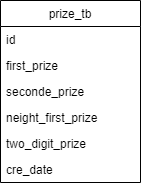

The diagram above was exported from draw.io. Its source (the exported page's mxGraphModel, read from the mxfile embedded in the PNG):
<mxGraphModel dx="1422" dy="705" grid="1" gridSize="10" guides="1" tooltips="1" connect="1" arrows="1" fold="1" page="1" pageScale="1" pageWidth="850" pageHeight="1100" math="0" shadow="0">
  <root>
    <mxCell id="0" />
    <mxCell id="1" parent="0" />
    <mxCell id="8Kn2U3Wh30oWrAqY3GvF-1" value="prize_tb" style="swimlane;fontStyle=0;childLayout=stackLayout;horizontal=1;startSize=26;horizontalStack=0;resizeParent=1;resizeParentMax=0;resizeLast=0;collapsible=1;marginBottom=0;" vertex="1" parent="1">
      <mxGeometry x="340" y="140" width="140" height="182" as="geometry" />
    </mxCell>
    <mxCell id="8Kn2U3Wh30oWrAqY3GvF-2" value="id" style="text;strokeColor=none;fillColor=none;align=left;verticalAlign=top;spacingLeft=4;spacingRight=4;overflow=hidden;rotatable=0;points=[[0,0.5],[1,0.5]];portConstraint=eastwest;" vertex="1" parent="8Kn2U3Wh30oWrAqY3GvF-1">
      <mxGeometry y="26" width="140" height="26" as="geometry" />
    </mxCell>
    <mxCell id="8Kn2U3Wh30oWrAqY3GvF-3" value="first_prize" style="text;strokeColor=none;fillColor=none;align=left;verticalAlign=top;spacingLeft=4;spacingRight=4;overflow=hidden;rotatable=0;points=[[0,0.5],[1,0.5]];portConstraint=eastwest;" vertex="1" parent="8Kn2U3Wh30oWrAqY3GvF-1">
      <mxGeometry y="52" width="140" height="26" as="geometry" />
    </mxCell>
    <mxCell id="8Kn2U3Wh30oWrAqY3GvF-4" value="seconde_prize" style="text;strokeColor=none;fillColor=none;align=left;verticalAlign=top;spacingLeft=4;spacingRight=4;overflow=hidden;rotatable=0;points=[[0,0.5],[1,0.5]];portConstraint=eastwest;" vertex="1" parent="8Kn2U3Wh30oWrAqY3GvF-1">
      <mxGeometry y="78" width="140" height="26" as="geometry" />
    </mxCell>
    <mxCell id="8Kn2U3Wh30oWrAqY3GvF-5" value="neight_first_prize" style="text;strokeColor=none;fillColor=none;align=left;verticalAlign=top;spacingLeft=4;spacingRight=4;overflow=hidden;rotatable=0;points=[[0,0.5],[1,0.5]];portConstraint=eastwest;" vertex="1" parent="8Kn2U3Wh30oWrAqY3GvF-1">
      <mxGeometry y="104" width="140" height="26" as="geometry" />
    </mxCell>
    <mxCell id="8Kn2U3Wh30oWrAqY3GvF-6" value="two_digit_prize" style="text;strokeColor=none;fillColor=none;align=left;verticalAlign=top;spacingLeft=4;spacingRight=4;overflow=hidden;rotatable=0;points=[[0,0.5],[1,0.5]];portConstraint=eastwest;" vertex="1" parent="8Kn2U3Wh30oWrAqY3GvF-1">
      <mxGeometry y="130" width="140" height="26" as="geometry" />
    </mxCell>
    <mxCell id="8Kn2U3Wh30oWrAqY3GvF-7" value="cre_date" style="text;strokeColor=none;fillColor=none;align=left;verticalAlign=top;spacingLeft=4;spacingRight=4;overflow=hidden;rotatable=0;points=[[0,0.5],[1,0.5]];portConstraint=eastwest;" vertex="1" parent="8Kn2U3Wh30oWrAqY3GvF-1">
      <mxGeometry y="156" width="140" height="26" as="geometry" />
    </mxCell>
  </root>
</mxGraphModel>